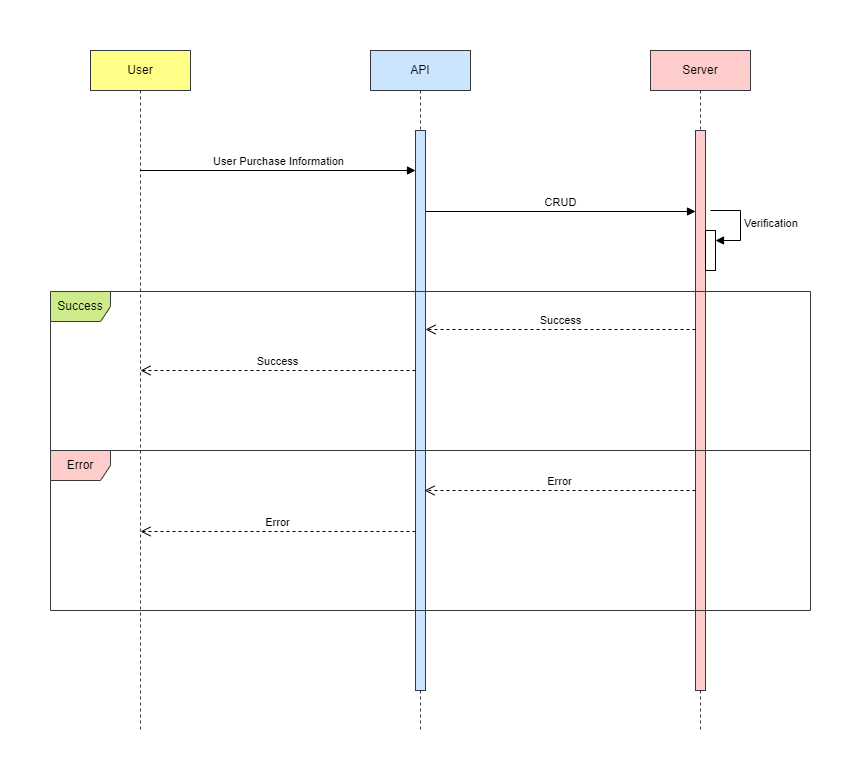

The diagram above was exported from draw.io. Its source (the exported page's mxGraphModel, read from the mxfile embedded in the PNG):
<mxGraphModel dx="1434" dy="750" grid="1" gridSize="10" guides="1" tooltips="1" connect="1" arrows="1" fold="1" page="1" pageScale="1" pageWidth="827" pageHeight="1169" math="0" shadow="0">
  <root>
    <mxCell id="0" />
    <mxCell id="1" parent="0" />
    <mxCell id="VXXgND7QFq4ct0fQCzdw-1" value="User" style="shape=umlLifeline;perimeter=lifelinePerimeter;whiteSpace=wrap;html=1;container=1;dropTarget=0;collapsible=0;recursiveResize=0;outlineConnect=0;portConstraint=eastwest;newEdgeStyle={&quot;curved&quot;:0,&quot;rounded&quot;:0};fillColor=#ffff88;strokeColor=#36393d;" parent="1" vertex="1">
      <mxGeometry x="80" y="280" width="100" height="680" as="geometry" />
    </mxCell>
    <mxCell id="VXXgND7QFq4ct0fQCzdw-2" value="API" style="shape=umlLifeline;perimeter=lifelinePerimeter;whiteSpace=wrap;html=1;container=1;dropTarget=0;collapsible=0;recursiveResize=0;outlineConnect=0;portConstraint=eastwest;newEdgeStyle={&quot;curved&quot;:0,&quot;rounded&quot;:0};fillColor=#cce5ff;strokeColor=#36393d;" parent="1" vertex="1">
      <mxGeometry x="360" y="280" width="100" height="680" as="geometry" />
    </mxCell>
    <mxCell id="VXXgND7QFq4ct0fQCzdw-4" value="" style="html=1;points=[[0,0,0,0,5],[0,1,0,0,-5],[1,0,0,0,5],[1,1,0,0,-5]];perimeter=orthogonalPerimeter;outlineConnect=0;targetShapes=umlLifeline;portConstraint=eastwest;newEdgeStyle={&quot;curved&quot;:0,&quot;rounded&quot;:0};fillColor=#cce5ff;strokeColor=#36393d;" parent="VXXgND7QFq4ct0fQCzdw-2" vertex="1">
      <mxGeometry x="45" y="80" width="10" height="560" as="geometry" />
    </mxCell>
    <mxCell id="VXXgND7QFq4ct0fQCzdw-3" value="Server" style="shape=umlLifeline;perimeter=lifelinePerimeter;whiteSpace=wrap;html=1;container=1;dropTarget=0;collapsible=0;recursiveResize=0;outlineConnect=0;portConstraint=eastwest;newEdgeStyle={&quot;curved&quot;:0,&quot;rounded&quot;:0};fillColor=#ffcccc;strokeColor=#36393d;" parent="1" vertex="1">
      <mxGeometry x="640" y="280" width="100" height="680" as="geometry" />
    </mxCell>
    <mxCell id="VXXgND7QFq4ct0fQCzdw-5" value="" style="html=1;points=[[0,0,0,0,5],[0,1,0,0,-5],[1,0,0,0,5],[1,1,0,0,-5]];perimeter=orthogonalPerimeter;outlineConnect=0;targetShapes=umlLifeline;portConstraint=eastwest;newEdgeStyle={&quot;curved&quot;:0,&quot;rounded&quot;:0};fillColor=#ffcccc;strokeColor=#36393d;" parent="VXXgND7QFq4ct0fQCzdw-3" vertex="1">
      <mxGeometry x="45" y="80" width="10" height="560" as="geometry" />
    </mxCell>
    <mxCell id="VXXgND7QFq4ct0fQCzdw-12" value="" style="html=1;points=[[0,0,0,0,5],[0,1,0,0,-5],[1,0,0,0,5],[1,1,0,0,-5]];perimeter=orthogonalPerimeter;outlineConnect=0;targetShapes=umlLifeline;portConstraint=eastwest;newEdgeStyle={&quot;curved&quot;:0,&quot;rounded&quot;:0};" parent="VXXgND7QFq4ct0fQCzdw-3" vertex="1">
      <mxGeometry x="55" y="180" width="10" height="40" as="geometry" />
    </mxCell>
    <mxCell id="VXXgND7QFq4ct0fQCzdw-13" value="Verification" style="html=1;align=left;spacingLeft=2;endArrow=block;rounded=0;edgeStyle=orthogonalEdgeStyle;curved=0;rounded=0;" parent="VXXgND7QFq4ct0fQCzdw-3" target="VXXgND7QFq4ct0fQCzdw-12" edge="1">
      <mxGeometry relative="1" as="geometry">
        <mxPoint x="60" y="160" as="sourcePoint" />
        <Array as="points">
          <mxPoint x="90" y="190" />
        </Array>
      </mxGeometry>
    </mxCell>
    <mxCell id="VXXgND7QFq4ct0fQCzdw-6" value="Success" style="shape=umlFrame;whiteSpace=wrap;html=1;pointerEvents=0;fillColor=#cdeb8b;strokeColor=#36393d;" parent="1" vertex="1">
      <mxGeometry x="40" y="521" width="760" height="159" as="geometry" />
    </mxCell>
    <mxCell id="VXXgND7QFq4ct0fQCzdw-7" value="Error" style="shape=umlFrame;whiteSpace=wrap;html=1;pointerEvents=0;fillColor=#ffcccc;strokeColor=#36393d;" parent="1" vertex="1">
      <mxGeometry x="40" y="680" width="760" height="160" as="geometry" />
    </mxCell>
    <mxCell id="VXXgND7QFq4ct0fQCzdw-8" value="User Purchase Information" style="html=1;verticalAlign=bottom;endArrow=block;curved=0;rounded=0;" parent="1" target="VXXgND7QFq4ct0fQCzdw-4" edge="1">
      <mxGeometry width="80" relative="1" as="geometry">
        <mxPoint x="129.5" y="400" as="sourcePoint" />
        <mxPoint x="409.5" y="400" as="targetPoint" />
        <mxPoint as="offset" />
      </mxGeometry>
    </mxCell>
    <mxCell id="VXXgND7QFq4ct0fQCzdw-9" value="CRUD" style="html=1;verticalAlign=bottom;endArrow=block;curved=0;rounded=0;" parent="1" edge="1">
      <mxGeometry width="80" relative="1" as="geometry">
        <mxPoint x="415" y="441" as="sourcePoint" />
        <mxPoint x="685" y="441" as="targetPoint" />
      </mxGeometry>
    </mxCell>
    <mxCell id="VXXgND7QFq4ct0fQCzdw-14" value="Success" style="html=1;verticalAlign=bottom;endArrow=open;dashed=1;endSize=8;curved=0;rounded=0;" parent="1" edge="1">
      <mxGeometry relative="1" as="geometry">
        <mxPoint x="685" y="559" as="sourcePoint" />
        <mxPoint x="415" y="559" as="targetPoint" />
      </mxGeometry>
    </mxCell>
    <mxCell id="VXXgND7QFq4ct0fQCzdw-15" value="Success" style="html=1;verticalAlign=bottom;endArrow=open;dashed=1;endSize=8;curved=0;rounded=0;" parent="1" source="VXXgND7QFq4ct0fQCzdw-4" edge="1">
      <mxGeometry relative="1" as="geometry">
        <mxPoint x="400" y="600" as="sourcePoint" />
        <mxPoint x="130" y="600" as="targetPoint" />
      </mxGeometry>
    </mxCell>
    <mxCell id="VXXgND7QFq4ct0fQCzdw-16" value="Error" style="html=1;verticalAlign=bottom;endArrow=open;dashed=1;endSize=8;curved=0;rounded=0;" parent="1" edge="1">
      <mxGeometry relative="1" as="geometry">
        <mxPoint x="685" y="720" as="sourcePoint" />
        <mxPoint x="414" y="720" as="targetPoint" />
      </mxGeometry>
    </mxCell>
    <mxCell id="VXXgND7QFq4ct0fQCzdw-17" value="Error" style="html=1;verticalAlign=bottom;endArrow=open;dashed=1;endSize=8;curved=0;rounded=0;" parent="1" edge="1">
      <mxGeometry relative="1" as="geometry">
        <mxPoint x="405" y="761" as="sourcePoint" />
        <mxPoint x="130" y="761" as="targetPoint" />
      </mxGeometry>
    </mxCell>
  </root>
</mxGraphModel>